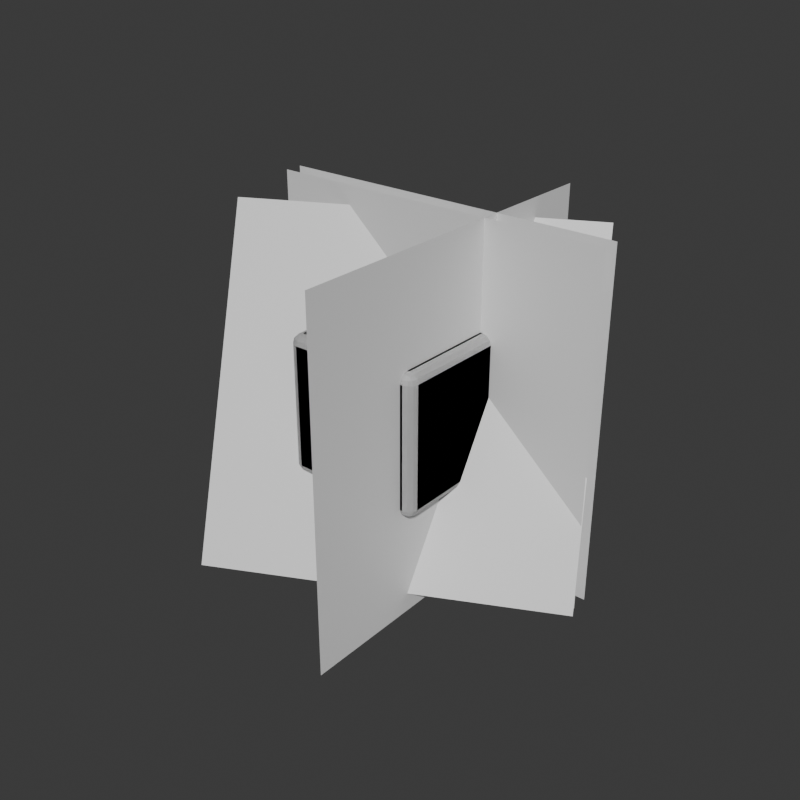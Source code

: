 # Source: reference_image_alignment_transfer.blend  (saved by Blender 5.2.44; exported with 4.5.12 LTS)
import bpy
from mathutils import Matrix  # noqa: F401  (used for matrix-valued properties, if any)

bpy.ops.wm.read_factory_settings(use_empty=True)
scene = bpy.context.scene
scene.name = 'Scene'

# ---- collections
col_collection = bpy.data.collections.new('Collection'); scene.collection.children.link(col_collection)
col_perspective_failure_control = bpy.data.collections.new('PERSPECTIVE_FAILURE_CONTROL'); scene.collection.children.link(col_perspective_failure_control)
col_orthographic_reproduction = bpy.data.collections.new('ORTHOGRAPHIC_REPRODUCTION'); scene.collection.children.link(col_orthographic_reproduction)
col_multiview_transfer = bpy.data.collections.new('MULTIVIEW_TRANSFER'); scene.collection.children.link(col_multiview_transfer)
col_duplicated_single_image_control = bpy.data.collections.new('DUPLICATED_SINGLE_IMAGE_CONTROL'); scene.collection.children.link(col_duplicated_single_image_control)

# ---- materials (node trees are filled in below, after node groups)
mat_failure_anchor_material = bpy.data.materials.new('Failure_Anchor_Material')
mat_failure_anchor_material.diffuse_color = (0.12, 0.14, 0.18, 1.0)
mat_failure_card_proxy_material = bpy.data.materials.new('Failure_Card_Proxy_Material')
mat_failure_card_proxy_material.diffuse_color = (0.75, 0.12, 0.08, 1.0)
mat_reproduction_anchor_material = bpy.data.materials.new('Reproduction_Anchor_Material')
mat_reproduction_anchor_material.diffuse_color = (0.12, 0.14, 0.18, 1.0)
mat_front_card_proxy_material = bpy.data.materials.new('Front_Card_Proxy_Material')
mat_front_card_proxy_material.diffuse_color = (0.1, 0.45, 0.8, 1.0)
mat_transfer_anchor_material = bpy.data.materials.new('Transfer_Anchor_Material')
mat_transfer_anchor_material.diffuse_color = (0.12, 0.14, 0.18, 1.0)
mat_transfer_front_proxy_material = bpy.data.materials.new('Transfer_Front_Proxy_Material')
mat_transfer_front_proxy_material.diffuse_color = (0.1, 0.45, 0.8, 1.0)
mat_transfer_right_proxy_material = bpy.data.materials.new('Transfer_Right_Proxy_Material')
mat_transfer_right_proxy_material.diffuse_color = (0.08, 0.65, 0.3, 1.0)

# ---- material node trees
mat_failure_anchor_material.use_nodes = True; mat_failure_anchor_material.node_tree.nodes.clear()
_N = mat_failure_anchor_material.node_tree.nodes; _L = mat_failure_anchor_material.node_tree.links
n0 = _N.new('ShaderNodeBsdfPrincipled'); n0.name = 'Principled BSDF'; n0.location = (-200, 100)
n0.inputs[10].default_value = 0.005
n1 = _N.new('ShaderNodeOutputMaterial'); n1.name = 'Material Output'; n1.location = (200, 100)
_L.new(n0.outputs[0], n1.inputs[0])
n1.is_active_output = True
mat_failure_card_proxy_material.use_nodes = True; mat_failure_card_proxy_material.node_tree.nodes.clear()
_N = mat_failure_card_proxy_material.node_tree.nodes; _L = mat_failure_card_proxy_material.node_tree.links
n0 = _N.new('ShaderNodeBsdfPrincipled'); n0.name = 'Principled BSDF'; n0.location = (-200, 100)
n0.inputs[10].default_value = 0.005
n1 = _N.new('ShaderNodeOutputMaterial'); n1.name = 'Material Output'; n1.location = (200, 100)
_L.new(n0.outputs[0], n1.inputs[0])
n1.is_active_output = True
mat_reproduction_anchor_material.use_nodes = True; mat_reproduction_anchor_material.node_tree.nodes.clear()
_N = mat_reproduction_anchor_material.node_tree.nodes; _L = mat_reproduction_anchor_material.node_tree.links
n0 = _N.new('ShaderNodeBsdfPrincipled'); n0.name = 'Principled BSDF'; n0.location = (-200, 100)
n0.inputs[10].default_value = 0.005
n1 = _N.new('ShaderNodeOutputMaterial'); n1.name = 'Material Output'; n1.location = (200, 100)
_L.new(n0.outputs[0], n1.inputs[0])
n1.is_active_output = True
mat_front_card_proxy_material.use_nodes = True; mat_front_card_proxy_material.node_tree.nodes.clear()
_N = mat_front_card_proxy_material.node_tree.nodes; _L = mat_front_card_proxy_material.node_tree.links
n0 = _N.new('ShaderNodeBsdfPrincipled'); n0.name = 'Principled BSDF'; n0.location = (-200, 100)
n0.inputs[10].default_value = 0.005
n1 = _N.new('ShaderNodeOutputMaterial'); n1.name = 'Material Output'; n1.location = (200, 100)
_L.new(n0.outputs[0], n1.inputs[0])
n1.is_active_output = True
mat_transfer_anchor_material.use_nodes = True; mat_transfer_anchor_material.node_tree.nodes.clear()
_N = mat_transfer_anchor_material.node_tree.nodes; _L = mat_transfer_anchor_material.node_tree.links
n0 = _N.new('ShaderNodeBsdfPrincipled'); n0.name = 'Principled BSDF'; n0.location = (-200, 100)
n0.inputs[10].default_value = 0.005
n1 = _N.new('ShaderNodeOutputMaterial'); n1.name = 'Material Output'; n1.location = (200, 100)
_L.new(n0.outputs[0], n1.inputs[0])
n1.is_active_output = True
mat_transfer_front_proxy_material.use_nodes = True; mat_transfer_front_proxy_material.node_tree.nodes.clear()
_N = mat_transfer_front_proxy_material.node_tree.nodes; _L = mat_transfer_front_proxy_material.node_tree.links
n0 = _N.new('ShaderNodeBsdfPrincipled'); n0.name = 'Principled BSDF'; n0.location = (-200, 100)
n0.inputs[10].default_value = 0.005
n1 = _N.new('ShaderNodeOutputMaterial'); n1.name = 'Material Output'; n1.location = (200, 100)
_L.new(n0.outputs[0], n1.inputs[0])
n1.is_active_output = True
mat_transfer_right_proxy_material.use_nodes = True; mat_transfer_right_proxy_material.node_tree.nodes.clear()
_N = mat_transfer_right_proxy_material.node_tree.nodes; _L = mat_transfer_right_proxy_material.node_tree.links
n0 = _N.new('ShaderNodeBsdfPrincipled'); n0.name = 'Principled BSDF'; n0.location = (-200, 100)
n0.inputs[10].default_value = 0.005
n1 = _N.new('ShaderNodeOutputMaterial'); n1.name = 'Material Output'; n1.location = (200, 100)
_L.new(n0.outputs[0], n1.inputs[0])
n1.is_active_output = True

# ---- world
world_world = bpy.data.worlds.new('World'); scene.world = world_world
world_world.use_nodes = True; world_world.node_tree.nodes.clear()
_N = world_world.node_tree.nodes; _L = world_world.node_tree.links
n0 = _N.new('ShaderNodeOutputWorld'); n0.name = 'World Output'; n0.location = (200, 100)
n1 = _N.new('ShaderNodeBackground'); n1.name = 'Background'; n1.location = (-200, 100)
n1.inputs[0].default_value = (0.05088, 0.05088, 0.05088, 1.0)
_L.new(n1.outputs[0], n0.inputs[0])
n0.is_active_output = True
world_world.color = (0.05088, 0.05088, 0.05088)
world_world.sun_shadow_jitter_overblur = 0.0

# ---- meshes
me_cube_001 = bpy.data.meshes.new('Cube.001')
me_cube_001.from_pydata([(-0.6, -0.6, -0.6), (-0.6, -0.6, 0.6), (-0.6, 0.6, -0.6), (-0.6, 0.6, 0.6), (0.6, -0.6, -0.6), (0.6, -0.6, 0.6), (0.6, 0.6, -0.6), (0.6, 0.6, 0.6)], [], [(0, 1, 3, 2), (2, 3, 7, 6), (6, 7, 5, 4), (4, 5, 1, 0), (2, 6, 4, 0), (7, 3, 1, 5)])
_uv = me_cube_001.uv_layers.new(name='UVMap')
_uv.uv.foreach_set('vector', [0.375, 0.0, 0.625, 0.0, 0.625, 0.25, 0.375, 0.25, 0.375, 0.25, 0.625, 0.25, 0.625, 0.5, 0.375, 0.5, 0.375, 0.5, 0.625, 0.5, 0.625, 0.75, 0.375, 0.75, 0.375, 0.75, 0.625, 0.75, 0.625, 1.0, 0.375, 1.0, 0.125, 0.5, 0.375, 0.5, 0.375, 0.75, 0.125, 0.75, 0.625, 0.5, 0.875, 0.5, 0.875, 0.75, 0.625, 0.75])
me_cube_001.materials.append(mat_failure_anchor_material)
me_cube_001.update()
me_plane = bpy.data.meshes.new('Plane')
me_plane.from_pydata([(-1.5, -1.5, 0.0), (1.5, -1.5, 0.0), (-1.5, 1.5, 0.0), (1.5, 1.5, 0.0)], [], [(0, 1, 3, 2)])
_uv = me_plane.uv_layers.new(name='UVMap')
_uv.uv.foreach_set('vector', [0.0, 0.0, 1.0, 0.0, 1.0, 1.0, 0.0, 1.0])
me_plane.materials.append(mat_failure_card_proxy_material)
me_plane.update()
me_cube_002 = bpy.data.meshes.new('Cube.002')
me_cube_002.from_pydata([(-0.6, -0.6, -0.6), (-0.6, -0.6, 0.6), (-0.6, 0.6, -0.6), (-0.6, 0.6, 0.6), (0.6, -0.6, -0.6), (0.6, -0.6, 0.6), (0.6, 0.6, -0.6), (0.6, 0.6, 0.6)], [], [(0, 1, 3, 2), (2, 3, 7, 6), (6, 7, 5, 4), (4, 5, 1, 0), (2, 6, 4, 0), (7, 3, 1, 5)])
_uv = me_cube_002.uv_layers.new(name='UVMap')
_uv.uv.foreach_set('vector', [0.375, 0.0, 0.625, 0.0, 0.625, 0.25, 0.375, 0.25, 0.375, 0.25, 0.625, 0.25, 0.625, 0.5, 0.375, 0.5, 0.375, 0.5, 0.625, 0.5, 0.625, 0.75, 0.375, 0.75, 0.375, 0.75, 0.625, 0.75, 0.625, 1.0, 0.375, 1.0, 0.125, 0.5, 0.375, 0.5, 0.375, 0.75, 0.125, 0.75, 0.625, 0.5, 0.875, 0.5, 0.875, 0.75, 0.625, 0.75])
me_cube_002.materials.append(mat_reproduction_anchor_material)
me_cube_002.update()
me_plane_001 = bpy.data.meshes.new('Plane.001')
me_plane_001.from_pydata([(-1.5, -1.5, 0.0), (1.5, -1.5, 0.0), (-1.5, 1.5, 0.0), (1.5, 1.5, 0.0)], [], [(0, 1, 3, 2)])
_uv = me_plane_001.uv_layers.new(name='UVMap')
_uv.uv.foreach_set('vector', [0.0, 0.0, 1.0, 0.0, 1.0, 1.0, 0.0, 1.0])
me_plane_001.materials.append(mat_front_card_proxy_material)
me_plane_001.update()
me_cube_003 = bpy.data.meshes.new('Cube.003')
me_cube_003.from_pydata([(-0.6, -0.6, -0.6), (-0.6, -0.6, 0.6), (-0.6, 0.6, -0.6), (-0.6, 0.6, 0.6), (0.6, -0.6, -0.6), (0.6, -0.6, 0.6), (0.6, 0.6, -0.6), (0.6, 0.6, 0.6)], [], [(0, 1, 3, 2), (2, 3, 7, 6), (6, 7, 5, 4), (4, 5, 1, 0), (2, 6, 4, 0), (7, 3, 1, 5)])
_uv = me_cube_003.uv_layers.new(name='UVMap')
_uv.uv.foreach_set('vector', [0.375, 0.0, 0.625, 0.0, 0.625, 0.25, 0.375, 0.25, 0.375, 0.25, 0.625, 0.25, 0.625, 0.5, 0.375, 0.5, 0.375, 0.5, 0.625, 0.5, 0.625, 0.75, 0.375, 0.75, 0.375, 0.75, 0.625, 0.75, 0.625, 1.0, 0.375, 1.0, 0.125, 0.5, 0.375, 0.5, 0.375, 0.75, 0.125, 0.75, 0.625, 0.5, 0.875, 0.5, 0.875, 0.75, 0.625, 0.75])
me_cube_003.materials.append(mat_transfer_anchor_material)
me_cube_003.update()
me_plane_002 = bpy.data.meshes.new('Plane.002')
me_plane_002.from_pydata([(-1.5, -1.5, 0.0), (1.5, -1.5, 0.0), (-1.5, 1.5, 0.0), (1.5, 1.5, 0.0)], [], [(0, 1, 3, 2)])
_uv = me_plane_002.uv_layers.new(name='UVMap')
_uv.uv.foreach_set('vector', [0.0, 0.0, 1.0, 0.0, 1.0, 1.0, 0.0, 1.0])
me_plane_002.materials.append(mat_transfer_front_proxy_material)
me_plane_002.update()
me_plane_003 = bpy.data.meshes.new('Plane.003')
me_plane_003.from_pydata([(-1.5, -1.5, 0.0), (1.5, -1.5, 0.0), (-1.5, 1.5, 0.0), (1.5, 1.5, 0.0)], [], [(0, 1, 3, 2)])
_uv = me_plane_003.uv_layers.new(name='UVMap')
_uv.uv.foreach_set('vector', [0.0, 0.0, 1.0, 0.0, 1.0, 1.0, 0.0, 1.0])
me_plane_003.materials.append(mat_transfer_right_proxy_material)
me_plane_003.update()

# ---- objects
ob_failure_anchor = bpy.data.objects.new('Failure_Anchor', me_cube_001)
ob_failure_card_proxy = bpy.data.objects.new('Failure_Card_Proxy', me_plane)
ob_reproduction_anchor = bpy.data.objects.new('Reproduction_Anchor', me_cube_002)
ob_front_card_proxy = bpy.data.objects.new('Front_Card_Proxy', me_plane_001)
ob_transfer_anchor = bpy.data.objects.new('Transfer_Anchor', me_cube_003)
ob_transfer_front_proxy = bpy.data.objects.new('Transfer_Front_Proxy', me_plane_002)
ob_transfer_right_proxy = bpy.data.objects.new('Transfer_Right_Proxy', me_plane_003)
ob_perspective_control = bpy.data.objects.new('Perspective_Control', None)
ob_front_orthographic_reproduction = bpy.data.objects.new('Front_Orthographic_Reproduction', None)
ob_transfer_front = bpy.data.objects.new('Transfer_Front', None)
ob_transfer_right = bpy.data.objects.new('Transfer_Right', None)
ob_duplicate_control_front = bpy.data.objects.new('Duplicate_Control_Front', None)
ob_duplicate_control_right = bpy.data.objects.new('Duplicate_Control_Right', None)

# ---- transforms, parenting, visibility, modifiers, constraints
ob_failure_anchor.location = (0.0, 0.0, 0.0)
_m = ob_failure_anchor.modifiers.new('Edge radius', 'BEVEL')
_m.width = 0.08
_m.width_pct = 0.08
_m.segments = 3
ob_failure_card_proxy.location = (0.0, 0.0, 0.0)
ob_failure_card_proxy.rotation_euler = (1.1, 0.0, 0.4712)
_m = ob_failure_card_proxy.modifiers.new('Visible edge', 'BEVEL')
_m.width = 0.025
_m.width_pct = 0.025
_m.segments = 2
ob_reproduction_anchor.location = (0.0, 0.0, 0.0)
_m = ob_reproduction_anchor.modifiers.new('Edge radius', 'BEVEL')
_m.width = 0.08
_m.width_pct = 0.08
_m.segments = 3
ob_front_card_proxy.location = (0.0, 0.35, 0.0)
ob_front_card_proxy.rotation_euler = (1.571, 0.0, 0.0)
_m = ob_front_card_proxy.modifiers.new('Visible edge', 'BEVEL')
_m.width = 0.025
_m.width_pct = 0.025
_m.segments = 2
ob_transfer_anchor.location = (0.0, 0.0, 0.0)
_m = ob_transfer_anchor.modifiers.new('Edge radius', 'BEVEL')
_m.width = 0.08
_m.width_pct = 0.08
_m.segments = 3
ob_transfer_front_proxy.location = (0.0, 0.5, 0.0)
ob_transfer_front_proxy.rotation_euler = (1.571, 0.0, 0.0)
_m = ob_transfer_front_proxy.modifiers.new('Visible edge', 'BEVEL')
_m.width = 0.025
_m.width_pct = 0.025
_m.segments = 2
ob_transfer_right_proxy.location = (0.5, 0.0, 0.0)
ob_transfer_right_proxy.rotation_euler = (0.0, 1.571, 0.0)
_m = ob_transfer_right_proxy.modifiers.new('Visible edge', 'BEVEL')
_m.width = 0.025
_m.width_pct = 0.025
_m.segments = 2
ob_perspective_control.location = (0.0, 0.0, 0.0)
ob_perspective_control.rotation_euler = (1.1, 0.0, 0.4712)
ob_perspective_control.empty_display_type = 'IMAGE'
ob_perspective_control.empty_image_depth = 'FRONT'
ob_perspective_control.color = (1.0, 1.0, 1.0, 0.7)
ob_perspective_control.show_in_front = True
ob_front_orthographic_reproduction.location = (0.0, 0.0, 0.0)
ob_front_orthographic_reproduction.rotation_euler = (1.571, 0.0, 0.0)
ob_front_orthographic_reproduction.empty_display_type = 'IMAGE'
ob_front_orthographic_reproduction.empty_image_depth = 'FRONT'
ob_front_orthographic_reproduction.color = (1.0, 1.0, 1.0, 0.7)
ob_front_orthographic_reproduction.show_in_front = True
ob_transfer_front.location = (0.0, 0.0, 0.0)
ob_transfer_front.rotation_euler = (1.571, 0.0, 0.0)
ob_transfer_front.empty_display_type = 'IMAGE'
ob_transfer_front.empty_image_depth = 'FRONT'
ob_transfer_front.color = (1.0, 1.0, 1.0, 0.7)
ob_transfer_front.show_in_front = True
ob_transfer_right.location = (0.0, 0.0, 0.0)
ob_transfer_right.rotation_euler = (0.0, 1.571, 0.0)
ob_transfer_right.empty_display_type = 'IMAGE'
ob_transfer_right.empty_image_depth = 'FRONT'
ob_transfer_right.color = (1.0, 1.0, 1.0, 0.7)
ob_transfer_right.show_in_front = True
ob_duplicate_control_front.location = (0.0, 0.0, 0.0)
ob_duplicate_control_front.rotation_euler = (1.571, 0.0, 0.0)
ob_duplicate_control_front.empty_display_type = 'IMAGE'
ob_duplicate_control_front.empty_image_depth = 'FRONT'
ob_duplicate_control_front.color = (1.0, 1.0, 1.0, 0.7)
ob_duplicate_control_front.show_in_front = True
ob_duplicate_control_right.location = (0.0, 0.0, 0.0)
ob_duplicate_control_right.rotation_euler = (0.0, 1.571, 0.0)
ob_duplicate_control_right.empty_display_type = 'IMAGE'
ob_duplicate_control_right.empty_image_depth = 'FRONT'
ob_duplicate_control_right.color = (1.0, 1.0, 1.0, 0.7)
ob_duplicate_control_right.show_in_front = True

# ---- collection membership
col_collection.objects.link(ob_failure_anchor)
col_collection.objects.link(ob_failure_card_proxy)
col_collection.objects.link(ob_reproduction_anchor)
col_collection.objects.link(ob_front_card_proxy)
col_collection.objects.link(ob_transfer_anchor)
col_collection.objects.link(ob_transfer_front_proxy)
col_collection.objects.link(ob_transfer_right_proxy)
col_perspective_failure_control.objects.link(ob_perspective_control)
col_orthographic_reproduction.objects.link(ob_front_orthographic_reproduction)
col_multiview_transfer.objects.link(ob_transfer_front)
col_multiview_transfer.objects.link(ob_transfer_right)
col_duplicated_single_image_control.objects.link(ob_duplicate_control_front)
col_duplicated_single_image_control.objects.link(ob_duplicate_control_right)

# ---- scene / render settings (as saved in the file)
scene.frame_start = 1; scene.frame_end = 250; scene.frame_set(1)
scene.render.engine = 'BLENDER_WORKBENCH'
scene.render.resolution_x = 512
scene.render.resolution_y = 512
scene.render.bake_bias = 0.0
scene.render.bake_samples = 0
scene.render.compositor_device = 'GPU'
scene.eevee.use_volume_custom_range = False
scene.eevee.fast_gi_thickness_near = 0.1
scene.eevee.fast_gi_thickness_far = 0.0
scene.eevee.ray_tracing_options.screen_trace_thickness = 0.1
bpy.context.view_layer.update()

# ---- added for rendering (the .blend has no active camera and no usable light): camera, sun
cam_auto = bpy.data.cameras.new('AutoCamera')
cam_auto.lens = 50.0
cam_auto.sensor_width = 36.0
cam_auto.clip_end = 1000.0
ob_auto_camera = bpy.data.objects.new('AutoCamera', cam_auto)
scene.collection.objects.link(ob_auto_camera)
ob_auto_camera.location = (4.96811, -5.96174, 3.97449)
ob_auto_camera.rotation_euler = (1.09748, -7.21219e-08, 0.694738)
scene.camera = ob_auto_camera
light_auto_sun = bpy.data.lights.new('AutoSun', 'SUN')
light_auto_sun.energy = 3.0
light_auto_sun.angle = 0.0523599
ob_auto_sun = bpy.data.objects.new('AutoSun', light_auto_sun)
scene.collection.objects.link(ob_auto_sun)
ob_auto_sun.rotation_euler = (0.872665, 0.174533, 0.523599)
bpy.context.view_layer.update()
